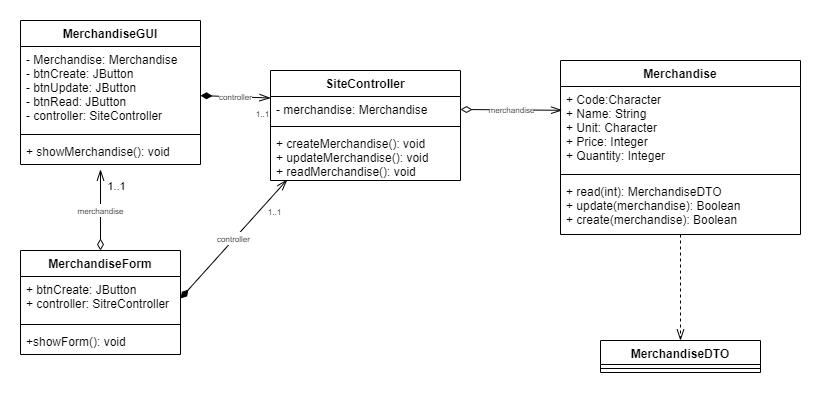

The diagram above was exported from draw.io. Its source (the exported page's mxGraphModel, read from the mxfile embedded in the PNG):
<mxGraphModel dx="875" dy="536" grid="1" gridSize="10" guides="1" tooltips="1" connect="1" arrows="1" fold="1" page="1" pageScale="1" pageWidth="850" pageHeight="1100" background="#ffffff" math="0" shadow="0">
  <root>
    <mxCell id="0" />
    <mxCell id="1" parent="0" />
    <mxCell id="b3Th9RuYZzq66e98y9TC-40" value="&lt;font style=&quot;font-size: 8px&quot;&gt;controller&lt;/font&gt;" style="rounded=0;orthogonalLoop=1;jettySize=auto;html=1;endArrow=openThin;endFill=0;startArrow=diamondThin;startFill=1;entryX=0;entryY=0.25;entryDx=0;entryDy=0;startSize=9;endSize=9;" edge="1" parent="1" source="b3Th9RuYZzq66e98y9TC-26" target="b3Th9RuYZzq66e98y9TC-9">
      <mxGeometry relative="1" as="geometry" />
    </mxCell>
    <mxCell id="b3Th9RuYZzq66e98y9TC-41" value="&lt;font style=&quot;font-size: 8px&quot;&gt;1..1&lt;/font&gt;" style="edgeLabel;html=1;align=center;verticalAlign=middle;resizable=0;points=[];" vertex="1" connectable="0" parent="b3Th9RuYZzq66e98y9TC-40">
      <mxGeometry x="0.7332" y="-1" relative="1" as="geometry">
        <mxPoint y="14.62" as="offset" />
      </mxGeometry>
    </mxCell>
    <mxCell id="b3Th9RuYZzq66e98y9TC-44" value="&lt;font style=&quot;font-size: 8px&quot;&gt;merchandise&lt;/font&gt;" style="edgeStyle=none;rounded=0;orthogonalLoop=1;jettySize=auto;html=1;entryX=0.007;entryY=0.283;entryDx=0;entryDy=0;startArrow=diamondThin;startFill=0;endArrow=openThin;endFill=0;endSize=9;startSize=9;exitX=1;exitY=0.5;exitDx=0;exitDy=0;entryPerimeter=0;" edge="1" parent="1" source="b3Th9RuYZzq66e98y9TC-54" target="b3Th9RuYZzq66e98y9TC-10">
      <mxGeometry relative="1" as="geometry" />
    </mxCell>
    <mxCell id="b3Th9RuYZzq66e98y9TC-9" value="SiteController" style="swimlane;fontStyle=1;align=center;verticalAlign=top;childLayout=stackLayout;horizontal=1;startSize=26;horizontalStack=0;resizeParent=1;resizeParentMax=0;resizeLast=0;collapsible=1;marginBottom=0;" vertex="1" parent="1">
      <mxGeometry x="310" y="80" width="190" height="110" as="geometry" />
    </mxCell>
    <mxCell id="b3Th9RuYZzq66e98y9TC-54" value="- merchandise: Merchandise" style="text;strokeColor=none;fillColor=none;align=left;verticalAlign=top;spacingLeft=4;spacingRight=4;overflow=hidden;rotatable=0;points=[[0,0.5],[1,0.5]];portConstraint=eastwest;" vertex="1" parent="b3Th9RuYZzq66e98y9TC-9">
      <mxGeometry y="26" width="190" height="26" as="geometry" />
    </mxCell>
    <mxCell id="b3Th9RuYZzq66e98y9TC-11" value="" style="line;strokeWidth=1;fillColor=none;align=left;verticalAlign=middle;spacingTop=-1;spacingLeft=3;spacingRight=3;rotatable=0;labelPosition=right;points=[];portConstraint=eastwest;" vertex="1" parent="b3Th9RuYZzq66e98y9TC-9">
      <mxGeometry y="52" width="190" height="8" as="geometry" />
    </mxCell>
    <mxCell id="b3Th9RuYZzq66e98y9TC-12" value="+ createMerchandise(): void&#10;+ updateMerchandise(): void&#10;+ readMerchandise(): void" style="text;strokeColor=none;fillColor=none;align=left;verticalAlign=top;spacingLeft=4;spacingRight=4;overflow=hidden;rotatable=0;points=[[0,0.5],[1,0.5]];portConstraint=eastwest;" vertex="1" parent="b3Th9RuYZzq66e98y9TC-9">
      <mxGeometry y="60" width="190" height="50" as="geometry" />
    </mxCell>
    <mxCell id="b3Th9RuYZzq66e98y9TC-45" style="edgeStyle=none;rounded=0;orthogonalLoop=1;jettySize=auto;html=1;entryX=0.5;entryY=0;entryDx=0;entryDy=0;startArrow=none;startFill=0;startSize=9;endArrow=openThin;endFill=0;endSize=9;dashed=1;" edge="1" parent="1" source="b3Th9RuYZzq66e98y9TC-31" target="b3Th9RuYZzq66e98y9TC-35">
      <mxGeometry relative="1" as="geometry" />
    </mxCell>
    <mxCell id="b3Th9RuYZzq66e98y9TC-31" value="Merchandise" style="swimlane;fontStyle=1;align=center;verticalAlign=top;childLayout=stackLayout;horizontal=1;startSize=26;horizontalStack=0;resizeParent=1;resizeParentMax=0;resizeLast=0;collapsible=1;marginBottom=0;" vertex="1" parent="1">
      <mxGeometry x="600" y="70" width="240" height="174" as="geometry" />
    </mxCell>
    <mxCell id="b3Th9RuYZzq66e98y9TC-10" value="+ Code:Character&#10;+ Name: String&#10;+ Unit: Character&#10;+ Price: Integer&#10;+ Quantity: Integer" style="text;strokeColor=none;fillColor=none;align=left;verticalAlign=top;spacingLeft=4;spacingRight=4;overflow=hidden;rotatable=0;points=[[0,0.5],[1,0.5]];portConstraint=eastwest;" vertex="1" parent="b3Th9RuYZzq66e98y9TC-31">
      <mxGeometry y="26" width="240" height="84" as="geometry" />
    </mxCell>
    <mxCell id="b3Th9RuYZzq66e98y9TC-33" value="" style="line;strokeWidth=1;fillColor=none;align=left;verticalAlign=middle;spacingTop=-1;spacingLeft=3;spacingRight=3;rotatable=0;labelPosition=right;points=[];portConstraint=eastwest;" vertex="1" parent="b3Th9RuYZzq66e98y9TC-31">
      <mxGeometry y="110" width="240" height="8" as="geometry" />
    </mxCell>
    <mxCell id="b3Th9RuYZzq66e98y9TC-34" value="+ read(int): MerchandiseDTO&#10;+ update(merchandise): Boolean&#10;+ create(merchandise): Boolean" style="text;strokeColor=none;fillColor=none;align=left;verticalAlign=top;spacingLeft=4;spacingRight=4;overflow=hidden;rotatable=0;points=[[0,0.5],[1,0.5]];portConstraint=eastwest;" vertex="1" parent="b3Th9RuYZzq66e98y9TC-31">
      <mxGeometry y="118" width="240" height="56" as="geometry" />
    </mxCell>
    <mxCell id="b3Th9RuYZzq66e98y9TC-55" value="&lt;font style=&quot;font-size: 8px&quot;&gt;controller&lt;/font&gt;" style="rounded=0;orthogonalLoop=1;jettySize=auto;html=1;endArrow=openThin;endFill=0;startArrow=diamondThin;startFill=1;entryX=0.088;entryY=0.985;entryDx=0;entryDy=0;startSize=9;endSize=9;entryPerimeter=0;exitX=1;exitY=0.5;exitDx=0;exitDy=0;" edge="1" parent="1" source="b3Th9RuYZzq66e98y9TC-47" target="b3Th9RuYZzq66e98y9TC-12">
      <mxGeometry relative="1" as="geometry">
        <mxPoint x="230" y="307.3848510771478" as="sourcePoint" />
        <mxPoint x="331.71000000000004" y="304.0000000000001" as="targetPoint" />
      </mxGeometry>
    </mxCell>
    <mxCell id="b3Th9RuYZzq66e98y9TC-56" value="&lt;font style=&quot;font-size: 8px&quot;&gt;1..1&lt;/font&gt;" style="edgeLabel;html=1;align=center;verticalAlign=middle;resizable=0;points=[];" vertex="1" connectable="0" parent="b3Th9RuYZzq66e98y9TC-55">
      <mxGeometry x="0.7332" y="-1" relative="1" as="geometry">
        <mxPoint y="14.62" as="offset" />
      </mxGeometry>
    </mxCell>
    <mxCell id="b3Th9RuYZzq66e98y9TC-57" value="&lt;font style=&quot;font-size: 8px&quot;&gt;merchandise&lt;/font&gt;" style="edgeStyle=none;rounded=0;orthogonalLoop=1;jettySize=auto;html=1;startArrow=diamondThin;startFill=0;endArrow=openThin;endFill=0;endSize=9;startSize=9;exitX=0.5;exitY=0;exitDx=0;exitDy=0;" edge="1" parent="1" source="b3Th9RuYZzq66e98y9TC-46">
      <mxGeometry relative="1" as="geometry">
        <mxPoint x="101.55000000000001" y="220" as="sourcePoint" />
        <mxPoint x="140" y="179" as="targetPoint" />
      </mxGeometry>
    </mxCell>
    <mxCell id="b3Th9RuYZzq66e98y9TC-58" value="1..1" style="edgeLabel;html=1;align=center;verticalAlign=middle;resizable=0;points=[];" vertex="1" connectable="0" parent="b3Th9RuYZzq66e98y9TC-57">
      <mxGeometry x="0.648" y="-1" relative="1" as="geometry">
        <mxPoint x="14.38" y="2.73" as="offset" />
      </mxGeometry>
    </mxCell>
    <mxCell id="b3Th9RuYZzq66e98y9TC-35" value="MerchandiseDTO" style="swimlane;fontStyle=1;align=center;verticalAlign=top;childLayout=stackLayout;horizontal=1;startSize=24;horizontalStack=0;resizeParent=1;resizeParentMax=0;resizeLast=0;collapsible=1;marginBottom=0;" vertex="1" parent="1">
      <mxGeometry x="640" y="350" width="160" height="32" as="geometry" />
    </mxCell>
    <mxCell id="b3Th9RuYZzq66e98y9TC-37" value="" style="line;strokeWidth=1;fillColor=none;align=left;verticalAlign=middle;spacingTop=-1;spacingLeft=3;spacingRight=3;rotatable=0;labelPosition=right;points=[];portConstraint=eastwest;" vertex="1" parent="b3Th9RuYZzq66e98y9TC-35">
      <mxGeometry y="24" width="160" height="8" as="geometry" />
    </mxCell>
    <mxCell id="b3Th9RuYZzq66e98y9TC-26" value="MerchandiseGUI" style="swimlane;fontStyle=1;align=center;verticalAlign=top;childLayout=stackLayout;horizontal=1;startSize=26;horizontalStack=0;resizeParent=1;resizeParentMax=0;resizeLast=0;collapsible=1;marginBottom=0;" vertex="1" parent="1">
      <mxGeometry x="60" y="30" width="180" height="144" as="geometry" />
    </mxCell>
    <mxCell id="b3Th9RuYZzq66e98y9TC-27" value="- Merchandise: Merchandise&#10;- btnCreate: JButton&#10;- btnUpdate: JButton&#10;- btnRead: JButton&#10;- controller: SiteController&#10;" style="text;strokeColor=none;fillColor=none;align=left;verticalAlign=top;spacingLeft=4;spacingRight=4;overflow=hidden;rotatable=0;points=[[0,0.5],[1,0.5]];portConstraint=eastwest;" vertex="1" parent="b3Th9RuYZzq66e98y9TC-26">
      <mxGeometry y="26" width="180" height="84" as="geometry" />
    </mxCell>
    <mxCell id="b3Th9RuYZzq66e98y9TC-28" value="" style="line;strokeWidth=1;fillColor=none;align=left;verticalAlign=middle;spacingTop=-1;spacingLeft=3;spacingRight=3;rotatable=0;labelPosition=right;points=[];portConstraint=eastwest;" vertex="1" parent="b3Th9RuYZzq66e98y9TC-26">
      <mxGeometry y="110" width="180" height="8" as="geometry" />
    </mxCell>
    <mxCell id="b3Th9RuYZzq66e98y9TC-29" value="+ showMerchandise(): void" style="text;strokeColor=none;fillColor=none;align=left;verticalAlign=top;spacingLeft=4;spacingRight=4;overflow=hidden;rotatable=0;points=[[0,0.5],[1,0.5]];portConstraint=eastwest;" vertex="1" parent="b3Th9RuYZzq66e98y9TC-26">
      <mxGeometry y="118" width="180" height="26" as="geometry" />
    </mxCell>
    <mxCell id="b3Th9RuYZzq66e98y9TC-46" value="MerchandiseForm" style="swimlane;fontStyle=1;align=center;verticalAlign=top;childLayout=stackLayout;horizontal=1;startSize=26;horizontalStack=0;resizeParent=1;resizeParentMax=0;resizeLast=0;collapsible=1;marginBottom=0;" vertex="1" parent="1">
      <mxGeometry x="60" y="260" width="160" height="104" as="geometry" />
    </mxCell>
    <mxCell id="b3Th9RuYZzq66e98y9TC-47" value="+ btnCreate: JButton&#10;+ controller: SitreController" style="text;strokeColor=none;fillColor=none;align=left;verticalAlign=top;spacingLeft=4;spacingRight=4;overflow=hidden;rotatable=0;points=[[0,0.5],[1,0.5]];portConstraint=eastwest;" vertex="1" parent="b3Th9RuYZzq66e98y9TC-46">
      <mxGeometry y="26" width="160" height="44" as="geometry" />
    </mxCell>
    <mxCell id="b3Th9RuYZzq66e98y9TC-48" value="" style="line;strokeWidth=1;fillColor=none;align=left;verticalAlign=middle;spacingTop=-1;spacingLeft=3;spacingRight=3;rotatable=0;labelPosition=right;points=[];portConstraint=eastwest;" vertex="1" parent="b3Th9RuYZzq66e98y9TC-46">
      <mxGeometry y="70" width="160" height="8" as="geometry" />
    </mxCell>
    <mxCell id="b3Th9RuYZzq66e98y9TC-49" value="+showForm(): void" style="text;strokeColor=none;fillColor=none;align=left;verticalAlign=top;spacingLeft=4;spacingRight=4;overflow=hidden;rotatable=0;points=[[0,0.5],[1,0.5]];portConstraint=eastwest;" vertex="1" parent="b3Th9RuYZzq66e98y9TC-46">
      <mxGeometry y="78" width="160" height="26" as="geometry" />
    </mxCell>
  </root>
</mxGraphModel>